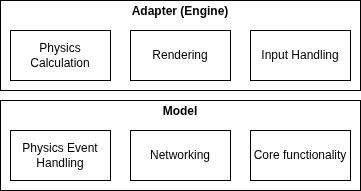

The diagram above was exported from draw.io. Its source (the exported page's mxGraphModel, read from the mxfile embedded in the PNG):
<mxGraphModel dx="1810" dy="1145" grid="1" gridSize="10" guides="1" tooltips="1" connect="1" arrows="1" fold="1" page="1" pageScale="1" pageWidth="850" pageHeight="1100" math="0" shadow="0">
  <root>
    <mxCell id="0" />
    <mxCell id="1" parent="0" />
    <mxCell id="2" parent="1" style="verticalAlign=top;align=left;overflow=fill;html=1;whiteSpace=wrap;" value="&lt;p style=&quot;margin:0px;margin-top:4px;text-align:center;&quot;&gt;&lt;/p&gt;&lt;div style=&quot;text-align: center; height: 2px;&quot;&gt;&lt;b&gt;Adapter (Engine)&lt;/b&gt;&lt;/div&gt;" vertex="1">
      <mxGeometry height="90" width="360" x="120" y="1040" as="geometry" />
    </mxCell>
    <mxCell id="3" parent="1" style="verticalAlign=top;align=left;overflow=fill;html=1;whiteSpace=wrap;" value="&lt;p style=&quot;margin:0px;margin-top:4px;text-align:center;&quot;&gt;&lt;/p&gt;&lt;div style=&quot;text-align: center; height: 2px;&quot;&gt;&lt;b&gt;Model&lt;/b&gt;&lt;/div&gt;" vertex="1">
      <mxGeometry height="90" width="360" x="120" y="1140" as="geometry" />
    </mxCell>
    <mxCell id="4" parent="1" style="fontStyle=0;html=1;whiteSpace=wrap;" value="Networking" vertex="1">
      <mxGeometry height="50" width="100" x="250" y="1170" as="geometry" />
    </mxCell>
    <mxCell id="5" parent="1" style="fontStyle=0;html=1;whiteSpace=wrap;" value="Physics Event Handling" vertex="1">
      <mxGeometry height="50" width="100" x="130" y="1170" as="geometry" />
    </mxCell>
    <mxCell id="6" parent="1" style="fontStyle=0;html=1;whiteSpace=wrap;" value="Core functionality" vertex="1">
      <mxGeometry height="50" width="100" x="370" y="1170" as="geometry" />
    </mxCell>
    <mxCell id="7" parent="1" style="fontStyle=0;html=1;whiteSpace=wrap;" value="Input Handling" vertex="1">
      <mxGeometry height="50" width="100" x="370" y="1070" as="geometry" />
    </mxCell>
    <mxCell id="8" parent="1" style="fontStyle=0;html=1;whiteSpace=wrap;" value="Rendering" vertex="1">
      <mxGeometry height="50" width="100" x="250" y="1070" as="geometry" />
    </mxCell>
    <mxCell id="9" parent="1" style="fontStyle=0;html=1;whiteSpace=wrap;" value="Physics Calculation" vertex="1">
      <mxGeometry height="50" width="100" x="130" y="1070" as="geometry" />
    </mxCell>
  </root>
</mxGraphModel>